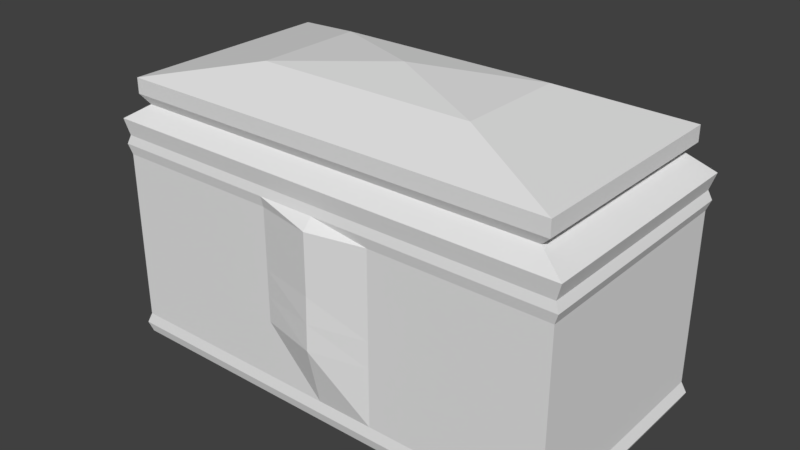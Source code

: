 # Source: box.blend  (saved by Blender 2.79.0; exported with 4.5.12 LTS)
import bpy
from mathutils import Matrix  # noqa: F401  (used for matrix-valued properties, if any)

bpy.ops.wm.read_factory_settings(use_empty=True)
scene = bpy.context.scene
scene.name = 'Scene'

# ---- collections
col_collection_1 = bpy.data.collections.new('Collection 1'); scene.collection.children.link(col_collection_1)

# ---- world
world_world = bpy.data.worlds.new('World'); scene.world = world_world
world_world.color = (0.05088, 0.05088, 0.05088)
world_world.use_sun_shadow = False
world_world.sun_shadow_jitter_overblur = 0.0
world_world.cycles.sampling_method = 'MANUAL'

# ---- meshes
me_cube_000 = bpy.data.meshes.new('Cube.000')
me_cube_000.from_pydata([(-4.542, -1.284e-09, 0.0), (-4.542, -1.135, 0.0), (-4.75, -2.446e-08, 0.2005), (-4.542, 1.135, 0.0), (-5.106, 8.47e-22, -0.35), (-5.106, -1.277, -0.35), (-4.75, -1.187, 0.2005), (-4.75, 1.187, 0.2005), (-5.106, 1.277, -0.35), (2.568e-09, 2.271, 0.0), (-2.271, 2.271, 0.0), (0.0, 2.375, 0.2005), (2.271, 2.271, 0.0), (0.0, 2.553, -0.35), (-2.553, 2.553, -0.35), (-2.375, 2.375, 0.2005), (2.375, 2.375, 0.2005), (2.553, 2.553, -0.35), (4.542, -1.284e-09, 0.0), (4.542, 1.135, 0.0), (4.75, -2.446e-08, 0.2005), (4.542, -1.135, 0.0), (5.106, 8.47e-22, -0.35), (5.106, 1.277, -0.35), (4.75, 1.187, 0.2005), (4.75, -1.187, 0.2005), (5.106, -1.277, -0.35), (2.568e-09, -2.271, 0.0), (2.271, -2.271, 0.0), (0.0, -2.375, 0.2005), (-2.271, -2.271, 0.0), (0.0, -2.553, -0.35), (2.553, -2.553, -0.35), (2.375, -2.375, 0.2005), (-2.375, -2.375, 0.2005), (-2.553, -2.553, -0.35), (0.0, 0.0, -0.7), (0.0, 1.25, -0.7), (2.5, 0.0, -0.7), (0.0, -1.25, -0.7), (-2.5, 0.0, -0.7), (-2.5, 1.25, -0.7), (2.5, 1.25, -0.7), (2.5, -1.25, -0.7), (-2.5, -1.25, -0.7), (0.0, 9.304e-08, 1.271), (0.0, 1.187, 1.075), (-2.375, 6.392e-08, 1.075), (0.0, -1.187, 1.075), (2.375, 6.392e-08, 1.075), (2.375, 1.187, 1.075), (-2.375, 1.187, 1.075), (-2.375, -1.187, 1.075), (2.375, -1.187, 1.075), (-5.0, 1.25, -0.7), (-5.0, 0.0, -0.7), (-5.0, -1.25, -0.7), (-5.106, -2.553, -0.35), (-4.542, -2.271, 0.0), (-4.75, -2.375, 0.2005), (-4.75, -1.187, 0.533), (-4.75, -2.446e-08, 0.533), (-4.75, 1.187, 0.533), (-4.75, 2.375, 0.2005), (-4.542, 2.271, 0.0), (-5.106, 2.553, -0.35), (2.5, 2.5, -0.7), (0.0, 2.5, -0.7), (-2.5, 2.5, -0.7), (-2.375, 2.375, 0.533), (0.0, 2.375, 0.533), (2.375, 2.375, 0.533), (4.75, 2.375, 0.2005), (4.542, 2.271, 0.0), (5.106, 2.553, -0.35), (5.0, -1.25, -0.7), (5.0, 0.0, -0.7), (5.0, 1.25, -0.7), (4.75, 1.187, 0.533), (4.75, -2.446e-08, 0.533), (4.75, -1.187, 0.533), (4.75, -2.375, 0.2005), (4.542, -2.271, 0.0), (5.106, -2.553, -0.35), (-2.5, -2.5, -0.7), (0.0, -2.5, -0.7), (2.5, -2.5, -0.7), (2.375, -2.375, 0.533), (0.0, -2.375, 0.533), (-2.375, -2.375, 0.533), (-5.0, -2.5, -0.7), (-4.75, -2.375, 0.533), (-5.0, 2.5, -0.7), (-4.75, 2.375, 0.533), (5.0, -2.5, -0.7), (4.75, -2.375, 0.533), (5.0, 2.5, -0.7), (4.75, 2.375, 0.533)], [], [(0, 4, 5, 1), (1, 5, 57, 58), (4, 55, 56, 5), (5, 56, 90, 57), (0, 1, 6, 2), (2, 6, 60, 61), (1, 58, 59, 6), (6, 59, 91, 60), (0, 2, 7, 3), (3, 7, 63, 64), (2, 61, 62, 7), (7, 62, 93, 63), (0, 3, 8, 4), (4, 8, 54, 55), (3, 64, 65, 8), (8, 65, 92, 54), (9, 13, 14, 10), (10, 14, 65, 64), (13, 67, 68, 14), (14, 68, 92, 65), (9, 10, 15, 11), (11, 15, 69, 70), (10, 64, 63, 15), (15, 63, 93, 69), (9, 11, 16, 12), (12, 16, 72, 73), (11, 70, 71, 16), (16, 71, 97, 72), (9, 12, 17, 13), (13, 17, 66, 67), (12, 73, 74, 17), (17, 74, 96, 66), (18, 22, 23, 19), (19, 23, 74, 73), (22, 76, 77, 23), (23, 77, 96, 74), (18, 19, 24, 20), (20, 24, 78, 79), (19, 73, 72, 24), (24, 72, 97, 78), (18, 20, 25, 21), (21, 25, 81, 82), (20, 79, 80, 25), (25, 80, 95, 81), (18, 21, 26, 22), (22, 26, 75, 76), (21, 82, 83, 26), (26, 83, 94, 75), (27, 31, 32, 28), (28, 32, 83, 82), (31, 85, 86, 32), (32, 86, 94, 83), (27, 28, 33, 29), (29, 33, 87, 88), (28, 82, 81, 33), (33, 81, 95, 87), (27, 29, 34, 30), (30, 34, 59, 58), (29, 88, 89, 34), (34, 89, 91, 59), (27, 30, 35, 31), (31, 35, 84, 85), (30, 58, 57, 35), (35, 57, 90, 84), (36, 40, 41, 37), (37, 41, 68, 67), (40, 55, 54, 41), (41, 54, 92, 68), (36, 37, 42, 38), (38, 42, 77, 76), (37, 67, 66, 42), (42, 66, 96, 77), (36, 38, 43, 39), (39, 43, 86, 85), (38, 76, 75, 43), (43, 75, 94, 86), (36, 39, 44, 40), (40, 44, 56, 55), (39, 85, 84, 44), (44, 84, 90, 56), (45, 49, 50, 46), (46, 50, 71, 70), (49, 79, 78, 50), (50, 78, 97, 71), (45, 46, 51, 47), (47, 51, 62, 61), (46, 70, 69, 51), (51, 69, 93, 62), (45, 47, 52, 48), (48, 52, 89, 88), (47, 61, 60, 52), (52, 60, 91, 89), (45, 48, 53, 49), (49, 53, 80, 79), (48, 88, 87, 53), (53, 87, 95, 80)])
_uv = me_cube_000.uv_layers.new(name='UVMap')
_uv.uv.foreach_set('vector', [0.9507, 0.75, 0.9754, 0.75, 0.9754, 0.875, 0.9507, 0.875, 0.9507, 0.875, 0.9754, 0.875, 0.9754, 1.0, 0.9507, 1.0, 0.9754, 0.75, 1.0, 0.75, 1.0, 0.875, 0.9754, 0.875, 0.9754, 0.875, 1.0, 0.875, 1.0, 1.0, 0.9754, 1.0, 0.9507, 0.75, 0.9507, 0.875, 0.9261, 0.875, 0.9261, 0.75, 0.9261, 0.75, 0.9261, 0.875, 0.9014, 0.875, 0.9014, 0.75, 0.9507, 0.875, 0.9507, 1.0, 0.9261, 1.0, 0.9261, 0.875, 0.9261, 0.875, 0.9261, 1.0, 0.9014, 1.0, 0.9014, 0.875, 0.9507, 0.75, 0.9261, 0.75, 0.9261, 0.625, 0.9507, 0.625, 0.9507, 0.625, 0.9261, 0.625, 0.9261, 0.5, 0.9507, 0.5, 0.9261, 0.75, 0.9014, 0.75, 0.9014, 0.625, 0.9261, 0.625, 0.9261, 0.625, 0.9014, 0.625, 0.9014, 0.5, 0.9261, 0.5, 0.9507, 0.75, 0.9507, 0.625, 0.9754, 0.625, 0.9754, 0.75, 0.9754, 0.75, 0.9754, 0.625, 1.0, 0.625, 1.0, 0.75, 0.9507, 0.625, 0.9507, 0.5, 0.9754, 0.5, 0.9754, 0.625, 0.9754, 0.625, 0.9754, 0.5, 1.0, 0.5, 1.0, 0.625, 0.7535, 0.5, 0.7782, 0.5, 0.7782, 0.75, 0.7535, 0.75, 0.7535, 0.75, 0.7782, 0.75, 0.7782, 1.0, 0.7535, 1.0, 0.7782, 0.5, 0.8028, 0.5, 0.8028, 0.75, 0.7782, 0.75, 0.7782, 0.75, 0.8028, 0.75, 0.8028, 1.0, 0.7782, 1.0, 0.7535, 0.5, 0.7535, 0.75, 0.7289, 0.75, 0.7289, 0.5, 0.7289, 0.5, 0.7289, 0.75, 0.7042, 0.75, 0.7042, 0.5, 0.7535, 0.75, 0.7535, 1.0, 0.7289, 1.0, 0.7289, 0.75, 0.7289, 0.75, 0.7289, 1.0, 0.7042, 1.0, 0.7042, 0.75, 0.7535, 0.5, 0.7289, 0.5, 0.7289, 0.25, 0.7535, 0.25, 0.7535, 0.25, 0.7289, 0.25, 0.7289, 0.0, 0.7535, 0.0, 0.7289, 0.5, 0.7042, 0.5, 0.7042, 0.25, 0.7289, 0.25, 0.7289, 0.25, 0.7042, 0.25, 0.7042, 0.0, 0.7289, 0.0, 0.7535, 0.5, 0.7535, 0.25, 0.7782, 0.25, 0.7782, 0.5, 0.7782, 0.5, 0.7782, 0.25, 0.8028, 0.25, 0.8028, 0.5, 0.7535, 0.25, 0.7535, 0.0, 0.7782, 0.0, 0.7782, 0.25, 0.7782, 0.25, 0.7782, 0.0, 0.8028, 0.0, 0.8028, 0.25, 0.9507, 0.25, 0.9754, 0.25, 0.9754, 0.375, 0.9507, 0.375, 0.9507, 0.375, 0.9754, 0.375, 0.9754, 0.5, 0.9507, 0.5, 0.9754, 0.25, 1.0, 0.25, 1.0, 0.375, 0.9754, 0.375, 0.9754, 0.375, 1.0, 0.375, 1.0, 0.5, 0.9754, 0.5, 0.9507, 0.25, 0.9507, 0.375, 0.9261, 0.375, 0.9261, 0.25, 0.9261, 0.25, 0.9261, 0.375, 0.9014, 0.375, 0.9014, 0.25, 0.9507, 0.375, 0.9507, 0.5, 0.9261, 0.5, 0.9261, 0.375, 0.9261, 0.375, 0.9261, 0.5, 0.9014, 0.5, 0.9014, 0.375, 0.9507, 0.25, 0.9261, 0.25, 0.9261, 0.125, 0.9507, 0.125, 0.9507, 0.125, 0.9261, 0.125, 0.9261, 0.0, 0.9507, 0.0, 0.9261, 0.25, 0.9014, 0.25, 0.9014, 0.125, 0.9261, 0.125, 0.9261, 0.125, 0.9014, 0.125, 0.9014, 0.0, 0.9261, 0.0, 0.9507, 0.25, 0.9507, 0.125, 0.9754, 0.125, 0.9754, 0.25, 0.9754, 0.25, 0.9754, 0.125, 1.0, 0.125, 1.0, 0.25, 0.9507, 0.125, 0.9507, 0.0, 0.9754, 0.0, 0.9754, 0.125, 0.9754, 0.125, 0.9754, 0.0, 1.0, 0.0, 1.0, 0.125, 0.8521, 0.5, 0.8275, 0.5, 0.8275, 0.25, 0.8521, 0.25, 0.8521, 0.25, 0.8275, 0.25, 0.8275, 0.0, 0.8521, 0.0, 0.8275, 0.5, 0.8028, 0.5, 0.8028, 0.25, 0.8275, 0.25, 0.8275, 0.25, 0.8028, 0.25, 0.8028, 0.0, 0.8275, 0.0, 0.8521, 0.5, 0.8521, 0.25, 0.8768, 0.25, 0.8768, 0.5, 0.8768, 0.5, 0.8768, 0.25, 0.9014, 0.25, 0.9014, 0.5, 0.8521, 0.25, 0.8521, 0.0, 0.8768, 0.0, 0.8768, 0.25, 0.8768, 0.25, 0.8768, 0.0, 0.9014, 0.0, 0.9014, 0.25, 0.8521, 0.5, 0.8768, 0.5, 0.8768, 0.75, 0.8521, 0.75, 0.8521, 0.75, 0.8768, 0.75, 0.8768, 1.0, 0.8521, 1.0, 0.8768, 0.5, 0.9014, 0.5, 0.9014, 0.75, 0.8768, 0.75, 0.8768, 0.75, 0.9014, 0.75, 0.9014, 1.0, 0.8768, 1.0, 0.8521, 0.5, 0.8521, 0.75, 0.8275, 0.75, 0.8275, 0.5, 0.8275, 0.5, 0.8275, 0.75, 0.8028, 0.75, 0.8028, 0.5, 0.8521, 0.75, 0.8521, 1.0, 0.8275, 1.0, 0.8275, 0.75, 0.8275, 0.75, 0.8275, 1.0, 0.8028, 1.0, 0.8028, 0.75, 0.5282, 0.5, 0.5282, 0.75, 0.4401, 0.75, 0.4401, 0.5, 0.4401, 0.5, 0.4401, 0.75, 0.3521, 0.75, 0.3521, 0.5, 0.5282, 0.75, 0.5282, 1.0, 0.4401, 1.0, 0.4401, 0.75, 0.4401, 0.75, 0.4401, 1.0, 0.3521, 1.0, 0.3521, 0.75, 0.5282, 0.5, 0.4401, 0.5, 0.4401, 0.25, 0.5282, 0.25, 0.5282, 0.25, 0.4401, 0.25, 0.4401, 0.0, 0.5282, 0.0, 0.4401, 0.5, 0.3521, 0.5, 0.3521, 0.25, 0.4401, 0.25, 0.4401, 0.25, 0.3521, 0.25, 0.3521, 0.0, 0.4401, 0.0, 0.5282, 0.5, 0.5282, 0.25, 0.6162, 0.25, 0.6162, 0.5, 0.6162, 0.5, 0.6162, 0.25, 0.7042, 0.25, 0.7042, 0.5, 0.5282, 0.25, 0.5282, 0.0, 0.6162, 0.0, 0.6162, 0.25, 0.6162, 0.25, 0.6162, 0.0, 0.7042, 0.0, 0.7042, 0.25, 0.5282, 0.5, 0.6162, 0.5, 0.6162, 0.75, 0.5282, 0.75, 0.5282, 0.75, 0.6162, 0.75, 0.6162, 1.0, 0.5282, 1.0, 0.6162, 0.5, 0.7042, 0.5, 0.7042, 0.75, 0.6162, 0.75, 0.6162, 0.75, 0.7042, 0.75, 0.7042, 1.0, 0.6162, 1.0, 0.1761, 0.5, 0.1761, 0.25, 0.2641, 0.25, 0.2641, 0.5, 0.2641, 0.5, 0.2641, 0.25, 0.3521, 0.25, 0.3521, 0.5, 0.1761, 0.25, 0.1761, 0.0, 0.2641, 0.0, 0.2641, 0.25, 0.2641, 0.25, 0.2641, 0.0, 0.3521, 0.0, 0.3521, 0.25, 0.1761, 0.5, 0.2641, 0.5, 0.2641, 0.75, 0.1761, 0.75, 0.1761, 0.75, 0.2641, 0.75, 0.2641, 1.0, 0.1761, 1.0, 0.2641, 0.5, 0.3521, 0.5, 0.3521, 0.75, 0.2641, 0.75, 0.2641, 0.75, 0.3521, 0.75, 0.3521, 1.0, 0.2641, 1.0, 0.1761, 0.5, 0.1761, 0.75, 0.08803, 0.75, 0.08803, 0.5, 0.08803, 0.5, 0.08803, 0.75, 1.006e-07, 0.75, 6.713e-08, 0.5, 0.1761, 0.75, 0.1761, 1.0, 0.08803, 1.0, 0.08803, 0.75, 0.08803, 0.75, 0.08803, 1.0, 1.341e-07, 1.0, 1.006e-07, 0.75, 0.1761, 0.5, 0.08803, 0.5, 0.08803, 0.25, 0.1761, 0.25, 0.1761, 0.25, 0.08803, 0.25, 0.08803, 0.0, 0.1761, 0.0, 0.08803, 0.5, 6.713e-08, 0.5, 3.358e-08, 0.25, 0.08803, 0.25, 0.08803, 0.25, 3.358e-08, 0.25, 0.0, 0.0, 0.08803, 0.0])
me_cube_000.materials.append(None)
me_cube_000.use_remesh_preserve_volume = False
me_cube_000.use_remesh_preserve_attributes = False
me_cube_000.use_mirror_vertex_groups = False
me_cube_000.update()
me_cube_001 = bpy.data.meshes.new('Cube.001')
me_cube_001.from_pydata([(-1.0, -1.0, -1.0), (-1.0, -1.0, 1.0), (-1.0, 1.0, -1.0), (-1.0, 1.0, 1.0), (1.0, -1.0, -1.0), (1.0, -1.0, 1.0), (1.0, 1.0, -1.0), (1.0, 1.0, 1.0), (-1.0, 0.0, -1.0), (-1.0, -1.0, 0.0), (-1.0, 0.0, 1.0), (-1.0, 1.0, 0.0), (0.0, 1.0, -1.0), (0.0, 1.0, 1.0), (1.0, 1.0, 0.0), (1.0, 0.0, -1.0), (1.0, 0.0, 1.0), (1.0, -1.0, 0.0), (0.0, -1.0, -1.0), (0.0, -1.0, 1.0), (0.0, 0.0, 1.0), (0.0, 0.0, -1.0), (0.0, -1.109, 0.0), (1.0, 0.0, 0.0), (0.0, 1.0, 0.0), (-1.0, 0.0, 0.0), (-1.0, -0.5, -1.0), (-1.0, -1.0, 0.82), (-1.0, 0.5, 1.0), (-1.0, 1.0, -0.8082), (-0.5, 1.0, -1.0), (0.5, 1.0, 1.0), (1.0, 1.0, -0.8082), (1.0, 0.5, -1.0), (1.0, -0.5, 1.0), (1.0, -1.0, -0.8082), (0.5, -1.0, -1.0), (-0.5, -1.0, 1.0), (-1.0, 0.5, -1.0), (-1.0, -1.0, -0.8082), (-1.0, -0.5, 1.0), (-1.0, 1.0, 0.82), (0.5, 1.0, -1.0), (-0.5, 1.0, 1.0), (1.0, 1.0, 0.82), (1.0, -0.5, -1.0), (1.0, 0.5, 1.0), (1.0, -1.0, 0.82), (-0.5, -1.0, -1.0), (0.5, -1.0, 1.0), (0.0, -0.5, 1.0), (0.0, 0.5, 1.0), (0.5, 0.0, 1.0), (-0.5, 0.0, 1.0), (0.0, -0.5, -1.0), (0.0, 0.5, -1.0), (-0.5, 0.0, -1.0), (0.5, 0.0, -1.0), (-0.5, -1.0, 0.0), (0.5, -1.0, 0.0), (0.0, -1.0, -0.8082), (0.0, -1.101, 0.82), (1.0, -0.5, 0.0), (1.0, 0.5, 0.0), (1.0, 0.0, -0.8082), (1.0, 0.0, 0.82), (0.5, 1.0, 0.0), (-0.5, 1.0, 0.0), (0.0, 1.0, -0.8082), (0.0, 1.0, 0.82), (-1.0, 0.5, 0.0), (-1.0, -0.5, 0.0), (-1.0, 0.0, -0.8082), (-1.0, 0.0, 0.82), (-1.0, -0.5, 0.82), (-1.0, -0.5, -0.8082), (-1.0, 0.5, -0.8082), (-0.5, 1.0, 0.82), (-0.5, 1.0, -0.8082), (0.5, 1.0, -0.8082), (1.0, 0.5, 0.82), (1.0, 0.5, -0.8082), (1.0, -0.5, -0.8082), (0.5, -1.0, 0.82), (0.5, -1.0, -0.8082), (-0.5, -1.0, -0.8082), (0.5, 0.5, -1.0), (-0.5, 0.5, -1.0), (-0.5, -0.5, -1.0), (-0.5, 0.5, 1.0), (0.5, 0.5, 1.0), (0.5, -0.5, 1.0), (-0.5, -0.5, 1.0), (0.5, -0.5, -1.0), (-0.5, -1.0, 0.82), (1.0, -0.5, 0.82), (0.5, 1.0, 0.82), (-1.0, 0.5, 0.82), (-1.0, -0.75, -1.0), (-1.016, -1.016, 0.9162), (-1.0, 0.75, 1.0), (-1.02, 1.02, -0.91), (-0.75, 1.0, -1.0), (0.75, 1.0, 1.0), (1.02, 1.02, -0.91), (1.0, 0.75, -1.0), (1.0, -0.75, 1.0), (1.02, -1.02, -0.91), (0.75, -1.0, -1.0), (-0.75, -1.0, 1.0), (-1.0, 0.25, -1.0), (-1.0, -1.0, -0.25), (-1.0, -0.25, 1.0), (-1.0, 1.0, 0.25), (0.25, 1.0, -1.0), (-0.25, 1.0, 1.0), (1.0, 1.0, 0.25), (1.0, -0.25, -1.0), (1.0, 0.25, 1.0), (1.0, -1.0, 0.25), (-0.25, -1.0, -1.0), (0.25, -1.0, 1.0), (0.0, -0.75, 1.0), (0.0, 0.25, 1.0), (0.75, 0.0, 1.0), (-0.25, 0.0, 1.0), (0.0, -0.75, -1.0), (0.0, 0.25, -1.0), (-0.75, 0.0, -1.0), (0.25, 0.0, -1.0), (-0.75, -1.0, 0.0), (0.25, -1.0, 0.0), (0.0, -1.02, -0.91), (0.0, -1.102, 0.25), (1.0, -0.75, 0.0), (1.0, 0.25, 0.0), (1.02, 0.0, -0.91), (1.0, 0.0, 0.25), (0.75, 1.0, 0.0), (-0.25, 1.0, 0.0), (0.0, 1.02, -0.91), (0.0, 1.0, 0.25), (-1.0, 0.75, 0.0), (-1.0, -0.25, 0.0), (-1.02, 0.0, -0.91), (-1.0, 0.0, 0.25), (-1.0, -0.25, -1.0), (-1.0, -1.0, 0.25), (-1.0, 0.25, 1.0), (-1.0, 1.0, -0.25), (-0.25, 1.0, -1.0), (0.25, 1.0, 1.0), (1.0, 1.0, -0.25), (1.0, 0.25, -1.0), (1.0, -0.25, 1.0), (1.0, -1.0, -0.25), (0.25, -1.0, -1.0), (-0.25, -1.0, 1.0), (-1.0, 0.75, -1.0), (-1.02, -1.02, -0.91), (-1.0, -0.75, 1.0), (-1.016, 1.016, 0.9162), (0.75, 1.0, -1.0), (-0.75, 1.0, 1.0), (1.016, 1.016, 0.9162), (1.0, -0.75, -1.0), (1.0, 0.75, 1.0), (1.016, -1.016, 0.9162), (-0.75, -1.0, -1.0), (0.75, -1.0, 1.0), (0.0, -0.25, 1.0), (0.0, 0.75, 1.0), (0.25, 0.0, 1.0), (-0.75, 0.0, 1.0), (0.0, -0.25, -1.0), (0.0, 0.75, -1.0), (-0.25, 0.0, -1.0), (0.75, 0.0, -1.0), (-0.25, -1.0, 0.0), (0.75, -1.0, 0.0), (0.0, -1.115, -0.25), (-3.325e-12, -1.016, 0.9162), (1.0, -0.25, 0.0), (1.0, 0.75, 0.0), (1.0, 0.0, -0.25), (1.016, 0.0, 0.9162), (0.25, 1.0, 0.0), (-0.75, 1.0, 0.0), (0.0, 1.0, -0.25), (-3.325e-12, 1.016, 0.9162), (-1.0, 0.25, 0.0), (-1.0, -0.75, 0.0), (-1.0, 0.0, -0.25), (-1.016, 0.0, 0.9162), (-1.0, -0.25, 0.82), (-1.0, -0.75, 0.82), (-1.0, -0.5, 0.25), (-1.016, -0.508, 0.9162), (-1.0, -0.25, -0.8082), (-1.0, -0.75, -0.8082), (-1.02, -0.51, -0.91), (-1.0, -0.5, -0.25), (-1.0, 0.75, -0.8082), (-1.0, 0.25, -0.8082), (-1.02, 0.51, -0.91), (-1.0, 0.5, -0.25), (-0.25, 1.0, 0.82), (-0.75, 1.0, 0.82), (-0.5, 1.0, 0.25), (-0.508, 1.016, 0.9162), (-0.25, 1.0, -0.8082), (-0.75, 1.0, -0.8082), (-0.51, 1.02, -0.91), (-0.5, 1.0, -0.25), (0.75, 1.0, -0.8082), (0.25, 1.0, -0.8082), (0.51, 1.02, -0.91), (0.5, 1.0, -0.25), (1.0, 0.25, 0.82), (1.0, 0.75, 0.82), (1.0, 0.5, 0.25), (1.016, 0.508, 0.9162), (1.0, 0.25, -0.8082), (1.0, 0.75, -0.8082), (1.02, 0.51, -0.91), (1.0, 0.5, -0.25), (1.0, -0.75, -0.8082), (1.0, -0.25, -0.8082), (1.02, -0.51, -0.91), (1.0, -0.5, -0.25), (0.25, -1.0, 0.82), (0.75, -1.0, 0.82), (0.5, -1.0, 0.25), (0.508, -1.016, 0.9162), (0.25, -1.0, -0.8082), (0.75, -1.0, -0.8082), (0.51, -1.02, -0.91), (0.5, -1.0, -0.25), (-0.75, -1.0, -0.8082), (-0.25, -1.0, -0.8082), (-0.51, -1.02, -0.91), (-0.5, -1.0, -0.25), (0.5, 0.25, -1.0), (0.5, 0.75, -1.0), (0.25, 0.5, -1.0), (0.75, 0.5, -1.0), (-0.5, 0.25, -1.0), (-0.5, 0.75, -1.0), (-0.75, 0.5, -1.0), (-0.25, 0.5, -1.0), (-0.5, -0.75, -1.0), (-0.5, -0.25, -1.0), (-0.75, -0.5, -1.0), (-0.25, -0.5, -1.0), (-0.5, 0.25, 1.0), (-0.5, 0.75, 1.0), (-0.25, 0.5, 1.0), (-0.75, 0.5, 1.0), (0.5, 0.25, 1.0), (0.5, 0.75, 1.0), (0.75, 0.5, 1.0), (0.25, 0.5, 1.0), (0.5, -0.75, 1.0), (0.5, -0.25, 1.0), (0.75, -0.5, 1.0), (0.25, -0.5, 1.0), (-0.5, -0.75, 1.0), (-0.5, -0.25, 1.0), (-0.25, -0.5, 1.0), (-0.75, -0.5, 1.0), (0.5, -0.75, -1.0), (0.5, -0.25, -1.0), (0.25, -0.5, -1.0), (0.75, -0.5, -1.0), (-0.75, -1.0, 0.82), (-0.25, -1.0, 0.82), (-0.5, -1.0, 0.25), (-0.508, -1.016, 0.9162), (1.0, -0.75, 0.82), (1.0, -0.25, 0.82), (1.0, -0.5, 0.25), (1.016, -0.508, 0.9162), (0.75, 1.0, 0.82), (0.25, 1.0, 0.82), (0.5, 1.0, 0.25), (0.508, 1.016, 0.9162), (-1.0, 0.75, 0.82), (-1.0, 0.25, 0.82), (-1.0, 0.5, 0.25), (-1.016, 0.508, 0.9162), (-1.016, 0.254, 0.9162), (-1.0, 0.25, 0.25), (-1.0, 0.75, 0.25), (0.254, 1.016, 0.9162), (0.25, 1.0, 0.25), (0.75, 1.0, 0.25), (1.016, -0.254, 0.9162), (1.0, -0.25, 0.25), (1.0, -0.75, 0.25), (-0.254, -1.016, 0.9162), (-0.25, -1.0, 0.25), (-0.75, -1.0, 0.25), (0.75, -0.25, -1.0), (0.25, -0.25, -1.0), (0.25, -0.75, -1.0), (-0.75, -0.25, 1.0), (-0.25, -0.25, 1.0), (-0.25, -0.75, 1.0), (0.25, -0.25, 1.0), (0.75, -0.25, 1.0), (0.75, -0.75, 1.0), (0.25, 0.75, 1.0), (0.75, 0.75, 1.0), (0.75, 0.25, 1.0), (-0.75, 0.75, 1.0), (-0.25, 0.75, 1.0), (-0.25, 0.25, 1.0), (-0.25, -0.25, -1.0), (-0.75, -0.25, -1.0), (-0.75, -0.75, -1.0), (-0.25, 0.75, -1.0), (-0.75, 0.75, -1.0), (-0.75, 0.25, -1.0), (0.75, 0.75, -1.0), (0.25, 0.75, -1.0), (0.25, 0.25, -1.0), (-0.25, -1.0, -0.25), (-0.255, -1.02, -0.91), (-0.7649, -1.02, -0.91), (0.75, -1.0, -0.25), (0.7649, -1.02, -0.91), (0.255, -1.02, -0.91), (0.762, -1.016, 0.9162), (0.75, -1.0, 0.25), (0.25, -1.0, 0.25), (1.0, -0.25, -0.25), (1.02, -0.255, -0.91), (1.02, -0.7649, -0.91), (1.0, 0.75, -0.25), (1.02, 0.7649, -0.91), (1.02, 0.255, -0.91), (1.016, 0.762, 0.9162), (1.0, 0.75, 0.25), (1.0, 0.25, 0.25), (0.25, 1.0, -0.25), (0.255, 1.02, -0.91), (0.7649, 1.02, -0.91), (-0.75, 1.0, -0.25), (-0.7649, 1.02, -0.91), (-0.255, 1.02, -0.91), (-0.762, 1.016, 0.9162), (-0.75, 1.0, 0.25), (-0.25, 1.0, 0.25), (-1.0, 0.25, -0.25), (-1.02, 0.255, -0.91), (-1.02, 0.7649, -0.91), (-1.0, -0.75, -0.25), (-1.02, -0.7649, -0.91), (-1.02, -0.255, -0.91), (-1.016, -0.762, 0.9162), (-1.0, -0.75, 0.25), (-1.0, -0.25, 0.25), (-1.016, -0.254, 0.9162), (-1.0, -0.25, -0.25), (-1.0, 0.75, -0.25), (-0.254, 1.016, 0.9162), (-0.25, 1.0, -0.25), (0.75, 1.0, -0.25), (1.016, 0.254, 0.9162), (1.0, 0.25, -0.25), (1.0, -0.75, -0.25), (0.254, -1.016, 0.9162), (0.25, -1.0, -0.25), (-0.75, -1.0, -0.25), (0.75, 0.25, -1.0), (-0.25, 0.25, -1.0), (-0.25, -0.75, -1.0), (-0.75, 0.25, 1.0), (0.25, 0.25, 1.0), (0.25, -0.75, 1.0), (-0.75, -0.75, 1.0), (0.75, -0.75, -1.0), (-0.762, -1.016, 0.9162), (1.016, -0.762, 0.9162), (0.762, 1.016, 0.9162), (-1.016, 0.762, 0.9162)], [], [(385, 100, 3, 161), (384, 103, 7, 164), (383, 106, 5, 167), (382, 109, 1, 99), (381, 165, 4, 108), (380, 160, 1, 109), (379, 122, 19, 121), (378, 123, 20, 172), (377, 148, 10, 173), (376, 126, 18, 120), (375, 127, 21, 176), (374, 153, 15, 177), (373, 130, 9, 111), (372, 131, 22, 180), (371, 121, 19, 181), (370, 134, 17, 155), (369, 135, 23, 184), (368, 118, 16, 185), (367, 138, 14, 152), (366, 139, 24, 188), (365, 115, 13, 189), (364, 142, 11, 149), (363, 143, 25, 192), (362, 112, 10, 193), (361, 194, 73, 145), (360, 195, 74, 196), (359, 160, 40, 197), (358, 198, 72, 144), (357, 199, 75, 200), (356, 191, 71, 201), (355, 202, 29, 101), (354, 203, 76, 204), (353, 190, 70, 205), (352, 206, 69, 141), (351, 207, 77, 208), (350, 163, 43, 209), (349, 210, 68, 140), (348, 211, 78, 212), (347, 187, 67, 213), (346, 214, 32, 104), (345, 215, 79, 216), (344, 186, 66, 217), (343, 218, 65, 137), (342, 219, 80, 220), (341, 166, 46, 221), (340, 222, 64, 136), (339, 223, 81, 224), (338, 183, 63, 225), (337, 226, 35, 107), (336, 227, 82, 228), (335, 182, 62, 229), (334, 230, 61, 133), (333, 231, 83, 232), (332, 169, 49, 233), (331, 234, 60, 132), (330, 235, 84, 236), (329, 179, 59, 237), (328, 238, 39, 159), (327, 239, 85, 240), (326, 178, 58, 241), (325, 242, 57, 129), (324, 243, 86, 244), (323, 105, 33, 245), (322, 246, 56, 128), (321, 247, 87, 248), (320, 175, 55, 249), (319, 250, 48, 168), (318, 251, 88, 252), (317, 174, 54, 253), (316, 254, 53, 125), (315, 255, 89, 256), (314, 100, 28, 257), (313, 258, 52, 124), (312, 259, 90, 260), (311, 171, 51, 261), (310, 262, 49, 169), (309, 263, 91, 264), (308, 170, 50, 265), (307, 266, 37, 157), (306, 267, 92, 268), (305, 112, 40, 269), (304, 270, 36, 156), (303, 271, 93, 272), (302, 117, 45, 273), (301, 274, 27, 147), (300, 275, 94, 276), (299, 157, 37, 277), (298, 278, 47, 119), (297, 279, 95, 280), (296, 154, 34, 281), (295, 282, 44, 116), (294, 283, 96, 284), (293, 151, 31, 285), (292, 286, 41, 113), (291, 287, 97, 288), (290, 148, 28, 289), (287, 290, 289, 97), (73, 193, 290, 287), (193, 10, 148, 290), (190, 291, 288, 70), (25, 145, 291, 190), (145, 73, 287, 291), (142, 292, 113, 11), (70, 288, 292, 142), (288, 97, 286, 292), (283, 293, 285, 96), (69, 189, 293, 283), (189, 13, 151, 293), (186, 294, 284, 66), (24, 141, 294, 186), (141, 69, 283, 294), (138, 295, 116, 14), (66, 284, 295, 138), (284, 96, 282, 295), (279, 296, 281, 95), (65, 185, 296, 279), (185, 16, 154, 296), (182, 297, 280, 62), (23, 137, 297, 182), (137, 65, 279, 297), (134, 298, 119, 17), (62, 280, 298, 134), (280, 95, 278, 298), (275, 299, 277, 94), (61, 181, 299, 275), (181, 19, 157, 299), (178, 300, 276, 58), (22, 133, 300, 178), (133, 61, 275, 300), (130, 301, 147, 9), (58, 276, 301, 130), (276, 94, 274, 301), (271, 302, 273, 93), (57, 177, 302, 271), (177, 15, 117, 302), (174, 303, 272, 54), (21, 129, 303, 174), (129, 57, 271, 303), (126, 304, 156, 18), (54, 272, 304, 126), (272, 93, 270, 304), (267, 305, 269, 92), (53, 173, 305, 267), (173, 10, 112, 305), (170, 306, 268, 50), (20, 125, 306, 170), (125, 53, 267, 306), (122, 307, 157, 19), (50, 268, 307, 122), (268, 92, 266, 307), (263, 308, 265, 91), (52, 172, 308, 263), (172, 20, 170, 308), (154, 309, 264, 34), (16, 124, 309, 154), (124, 52, 263, 309), (106, 310, 169, 5), (34, 264, 310, 106), (264, 91, 262, 310), (259, 311, 261, 90), (31, 151, 311, 259), (151, 13, 171, 311), (166, 312, 260, 46), (7, 103, 312, 166), (103, 31, 259, 312), (118, 313, 124, 16), (46, 260, 313, 118), (260, 90, 258, 313), (255, 314, 257, 89), (43, 163, 314, 255), (163, 3, 100, 314), (171, 315, 256, 51), (13, 115, 315, 171), (115, 43, 255, 315), (123, 316, 125, 20), (51, 256, 316, 123), (256, 89, 254, 316), (251, 317, 253, 88), (56, 176, 317, 251), (176, 21, 174, 317), (146, 318, 252, 26), (8, 128, 318, 146), (128, 56, 251, 318), (98, 319, 168, 0), (26, 252, 319, 98), (252, 88, 250, 319), (247, 320, 249, 87), (30, 150, 320, 247), (150, 12, 175, 320), (158, 321, 248, 38), (2, 102, 321, 158), (102, 30, 247, 321), (110, 322, 128, 8), (38, 248, 322, 110), (248, 87, 246, 322), (243, 323, 245, 86), (42, 162, 323, 243), (162, 6, 105, 323), (175, 324, 244, 55), (12, 114, 324, 175), (114, 42, 243, 324), (127, 325, 129, 21), (55, 244, 325, 127), (244, 86, 242, 325), (239, 326, 241, 85), (60, 180, 326, 239), (180, 22, 178, 326), (120, 327, 240, 48), (18, 132, 327, 120), (132, 60, 239, 327), (168, 328, 159, 0), (48, 240, 328, 168), (240, 85, 238, 328), (235, 329, 237, 84), (35, 155, 329, 235), (155, 17, 179, 329), (108, 330, 236, 36), (4, 107, 330, 108), (107, 35, 235, 330), (156, 331, 132, 18), (36, 236, 331, 156), (236, 84, 234, 331), (231, 332, 233, 83), (47, 167, 332, 231), (167, 5, 169, 332), (179, 333, 232, 59), (17, 119, 333, 179), (119, 47, 231, 333), (131, 334, 133, 22), (59, 232, 334, 131), (232, 83, 230, 334), (227, 335, 229, 82), (64, 184, 335, 227), (184, 23, 182, 335), (117, 336, 228, 45), (15, 136, 336, 117), (136, 64, 227, 336), (165, 337, 107, 4), (45, 228, 337, 165), (228, 82, 226, 337), (223, 338, 225, 81), (32, 152, 338, 223), (152, 14, 183, 338), (105, 339, 224, 33), (6, 104, 339, 105), (104, 32, 223, 339), (153, 340, 136, 15), (33, 224, 340, 153), (224, 81, 222, 340), (219, 341, 221, 80), (44, 164, 341, 219), (164, 7, 166, 341), (183, 342, 220, 63), (14, 116, 342, 183), (116, 44, 219, 342), (135, 343, 137, 23), (63, 220, 343, 135), (220, 80, 218, 343), (215, 344, 217, 79), (68, 188, 344, 215), (188, 24, 186, 344), (114, 345, 216, 42), (12, 140, 345, 114), (140, 68, 215, 345), (162, 346, 104, 6), (42, 216, 346, 162), (216, 79, 214, 346), (211, 347, 213, 78), (29, 149, 347, 211), (149, 11, 187, 347), (102, 348, 212, 30), (2, 101, 348, 102), (101, 29, 211, 348), (150, 349, 140, 12), (30, 212, 349, 150), (212, 78, 210, 349), (207, 350, 209, 77), (41, 161, 350, 207), (161, 3, 163, 350), (187, 351, 208, 67), (11, 113, 351, 187), (113, 41, 207, 351), (139, 352, 141, 24), (67, 208, 352, 139), (208, 77, 206, 352), (203, 353, 205, 76), (72, 192, 353, 203), (192, 25, 190, 353), (110, 354, 204, 38), (8, 144, 354, 110), (144, 72, 203, 354), (158, 355, 101, 2), (38, 204, 355, 158), (204, 76, 202, 355), (199, 356, 201, 75), (39, 111, 356, 199), (111, 9, 191, 356), (98, 357, 200, 26), (0, 159, 357, 98), (159, 39, 199, 357), (146, 358, 144, 8), (26, 200, 358, 146), (200, 75, 198, 358), (195, 359, 197, 74), (27, 99, 359, 195), (99, 1, 160, 359), (191, 360, 196, 71), (9, 147, 360, 191), (147, 27, 195, 360), (143, 361, 145, 25), (71, 196, 361, 143), (196, 74, 194, 361), (194, 362, 193, 73), (74, 197, 362, 194), (197, 40, 112, 362), (198, 363, 192, 72), (75, 201, 363, 198), (201, 71, 143, 363), (202, 364, 149, 29), (76, 205, 364, 202), (205, 70, 142, 364), (206, 365, 189, 69), (77, 209, 365, 206), (209, 43, 115, 365), (210, 366, 188, 68), (78, 213, 366, 210), (213, 67, 139, 366), (214, 367, 152, 32), (79, 217, 367, 214), (217, 66, 138, 367), (218, 368, 185, 65), (80, 221, 368, 218), (221, 46, 118, 368), (222, 369, 184, 64), (81, 225, 369, 222), (225, 63, 135, 369), (226, 370, 155, 35), (82, 229, 370, 226), (229, 62, 134, 370), (230, 371, 181, 61), (83, 233, 371, 230), (233, 49, 121, 371), (234, 372, 180, 60), (84, 237, 372, 234), (237, 59, 131, 372), (238, 373, 111, 39), (85, 241, 373, 238), (241, 58, 130, 373), (242, 374, 177, 57), (86, 245, 374, 242), (245, 33, 153, 374), (246, 375, 176, 56), (87, 249, 375, 246), (249, 55, 127, 375), (250, 376, 120, 48), (88, 253, 376, 250), (253, 54, 126, 376), (254, 377, 173, 53), (89, 257, 377, 254), (257, 28, 148, 377), (258, 378, 172, 52), (90, 261, 378, 258), (261, 51, 123, 378), (262, 379, 121, 49), (91, 265, 379, 262), (265, 50, 122, 379), (266, 380, 109, 37), (92, 269, 380, 266), (269, 40, 160, 380), (270, 381, 108, 36), (93, 273, 381, 270), (273, 45, 165, 381), (274, 382, 99, 27), (94, 277, 382, 274), (277, 37, 109, 382), (278, 383, 167, 47), (95, 281, 383, 278), (281, 34, 106, 383), (282, 384, 164, 44), (96, 285, 384, 282), (285, 31, 103, 384), (286, 385, 161, 41), (97, 289, 385, 286), (289, 28, 100, 385)])
_uv = me_cube_001.uv_layers.new(name='UVMap')
_uv.uv.foreach_set('vector', [0.375, 0.04167, 0.3333, 0.04167, 0.3333, 3.974e-08, 0.375, 3.477e-08, 0.04167, 0.375, 4.967e-09, 0.375, 0.0, 0.3333, 0.04167, 0.3333, 0.04167, 0.04167, 1.614e-08, 0.04167, 0.0, 8.941e-08, 0.04167, 7.823e-08, 0.625, 0.375, 0.625, 0.3333, 0.6667, 0.3333, 0.6667, 0.375, 0.7083, 0.04167, 0.6667, 0.04167, 0.6667, 2.98e-08, 0.7083, 2.608e-08, 0.04167, 0.9583, 0.04167, 1.0, 4.967e-08, 1.0, 4.346e-08, 0.9583, 0.04167, 0.7917, 0.04167, 0.8333, 2.484e-08, 0.8333, 1.863e-08, 0.7917, 0.2083, 0.7917, 0.2083, 0.8333, 0.1667, 0.8333, 0.1667, 0.7917, 0.2083, 0.9583, 0.2083, 1.0, 0.1667, 1.0, 0.1667, 0.9583, 0.875, 0.04167, 0.8333, 0.04167, 0.8333, 1.49e-08, 0.875, 1.118e-08, 0.875, 0.2083, 0.8333, 0.2083, 0.8333, 0.1667, 0.875, 0.1667, 0.7083, 0.2083, 0.6667, 0.2083, 0.6667, 0.1667, 0.7083, 0.1667, 0.625, 0.5417, 0.625, 0.5, 0.6667, 0.5, 0.6667, 0.5417, 0.4583, 0.5417, 0.4583, 0.5, 0.5, 0.5, 0.5, 0.5417, 0.4583, 0.375, 0.4583, 0.3333, 0.5, 0.3333, 0.5, 0.375, 0.2083, 0.04167, 0.1667, 0.04167, 0.1667, 4.47e-08, 0.2083, 3.353e-08, 0.2083, 0.2083, 0.1667, 0.2083, 0.1667, 0.1667, 0.2083, 0.1667, 0.04167, 0.2083, 8.071e-08, 0.2083, 6.457e-08, 0.1667, 0.04167, 0.1667, 0.2083, 0.375, 0.1667, 0.375, 0.1667, 0.3333, 0.2083, 0.3333, 0.2083, 0.5417, 0.1667, 0.5417, 0.1667, 0.5, 0.2083, 0.5, 0.04167, 0.5417, 2.484e-08, 0.5417, 1.987e-08, 0.5, 0.04167, 0.5, 0.5417, 0.04167, 0.5, 0.04167, 0.5, 1.987e-08, 0.5417, 1.49e-08, 0.5417, 0.2083, 0.5, 0.2083, 0.5, 0.1667, 0.5417, 0.1667, 0.375, 0.2083, 0.3333, 0.2083, 0.3333, 0.1667, 0.375, 0.1667, 0.4583, 0.2083, 0.4167, 0.2083, 0.4167, 0.1667, 0.4583, 0.1667, 0.4583, 0.2917, 0.4167, 0.2917, 0.4167, 0.25, 0.4583, 0.25, 0.375, 0.2917, 0.3333, 0.2917, 0.3333, 0.25, 0.375, 0.25, 0.625, 0.2083, 0.5833, 0.2083, 0.5833, 0.1667, 0.625, 0.1667, 0.625, 0.2917, 0.5833, 0.2917, 0.5833, 0.25, 0.625, 0.25, 0.5417, 0.2917, 0.5, 0.2917, 0.5, 0.25, 0.5417, 0.25, 0.625, 0.04167, 0.5833, 0.04167, 0.5833, 9.934e-09, 0.625, 4.967e-09, 0.625, 0.125, 0.5833, 0.125, 0.5833, 0.08333, 0.625, 0.08333, 0.5417, 0.125, 0.5, 0.125, 0.5, 0.08333, 0.5417, 0.08333, 0.125, 0.5417, 0.08333, 0.5417, 0.08333, 0.5, 0.125, 0.5, 0.125, 0.625, 0.08333, 0.625, 0.08333, 0.5833, 0.125, 0.5833, 0.04167, 0.625, 3.477e-08, 0.625, 2.98e-08, 0.5833, 0.04167, 0.5833, 0.2917, 0.5417, 0.25, 0.5417, 0.25, 0.5, 0.2917, 0.5, 0.2917, 0.625, 0.25, 0.625, 0.25, 0.5833, 0.2917, 0.5833, 0.2083, 0.625, 0.1667, 0.625, 0.1667, 0.5833, 0.2083, 0.5833, 0.2917, 0.375, 0.25, 0.375, 0.25, 0.3333, 0.2917, 0.3333, 0.2917, 0.4583, 0.25, 0.4583, 0.25, 0.4167, 0.2917, 0.4167, 0.2083, 0.4583, 0.1667, 0.4583, 0.1667, 0.4167, 0.2083, 0.4167, 0.125, 0.2083, 0.08333, 0.2083, 0.08333, 0.1667, 0.125, 0.1667, 0.125, 0.2917, 0.08333, 0.2917, 0.08333, 0.25, 0.125, 0.25, 0.04167, 0.2917, 1.13e-07, 0.2917, 9.686e-08, 0.25, 0.04167, 0.25, 0.2917, 0.2083, 0.25, 0.2083, 0.25, 0.1667, 0.2917, 0.1667, 0.2917, 0.2917, 0.25, 0.2917, 0.25, 0.25, 0.2917, 0.25, 0.2083, 0.2917, 0.1667, 0.2917, 0.1667, 0.25, 0.2083, 0.25, 0.2917, 0.04167, 0.25, 0.04167, 0.25, 2.235e-08, 0.2917, 1.118e-08, 0.2917, 0.125, 0.25, 0.125, 0.25, 0.08333, 0.2917, 0.08333, 0.2083, 0.125, 0.1667, 0.125, 0.1667, 0.08333, 0.2083, 0.08333, 0.4583, 0.4583, 0.4583, 0.4167, 0.5, 0.4167, 0.5, 0.4583, 0.375, 0.4583, 0.375, 0.4167, 0.4167, 0.4167, 0.4167, 0.4583, 0.375, 0.375, 0.375, 0.3333, 0.4167, 0.3333, 0.4167, 0.375, 0.4583, 0.625, 0.4583, 0.5833, 0.5, 0.5833, 0.5, 0.625, 0.375, 0.625, 0.375, 0.5833, 0.4167, 0.5833, 0.4167, 0.625, 0.375, 0.5417, 0.375, 0.5, 0.4167, 0.5, 0.4167, 0.5417, 0.625, 0.625, 0.625, 0.5833, 0.6667, 0.5833, 0.6667, 0.625, 0.5417, 0.625, 0.5417, 0.5833, 0.5833, 0.5833, 0.5833, 0.625, 0.5417, 0.5417, 0.5417, 0.5, 0.5833, 0.5, 0.5833, 0.5417, 0.7917, 0.2083, 0.75, 0.2083, 0.75, 0.1667, 0.7917, 0.1667, 0.7917, 0.2917, 0.75, 0.2917, 0.75, 0.25, 0.7917, 0.25, 0.7083, 0.2917, 0.6667, 0.2917, 0.6667, 0.25, 0.7083, 0.25, 0.9583, 0.2083, 0.9167, 0.2083, 0.9167, 0.1667, 0.9583, 0.1667, 0.9583, 0.2917, 0.9167, 0.2917, 0.9167, 0.25, 0.9583, 0.25, 0.875, 0.2917, 0.8333, 0.2917, 0.8333, 0.25, 0.875, 0.25, 0.9583, 0.04167, 0.9167, 0.04167, 0.9167, 7.451e-09, 0.9583, 3.725e-09, 0.9583, 0.125, 0.9167, 0.125, 0.9167, 0.08333, 0.9583, 0.08333, 0.875, 0.125, 0.8333, 0.125, 0.8333, 0.08333, 0.875, 0.08333, 0.2083, 0.875, 0.2083, 0.9167, 0.1667, 0.9167, 0.1667, 0.875, 0.2917, 0.875, 0.2917, 0.9167, 0.25, 0.9167, 0.25, 0.875, 0.2917, 0.9583, 0.2917, 1.0, 0.25, 1.0, 0.25, 0.9583, 0.2083, 0.7083, 0.2083, 0.75, 0.1667, 0.75, 0.1667, 0.7083, 0.2917, 0.7083, 0.2917, 0.75, 0.25, 0.75, 0.25, 0.7083, 0.2917, 0.7917, 0.2917, 0.8333, 0.25, 0.8333, 0.25, 0.7917, 0.04167, 0.7083, 0.04167, 0.75, 1.242e-08, 0.75, 6.209e-09, 0.7083, 0.125, 0.7083, 0.125, 0.75, 0.08333, 0.75, 0.08333, 0.7083, 0.125, 0.7917, 0.125, 0.8333, 0.08333, 0.8333, 0.08333, 0.7917, 0.04167, 0.875, 0.04167, 0.9167, 3.725e-08, 0.9167, 3.104e-08, 0.875, 0.125, 0.875, 0.125, 0.9167, 0.08333, 0.9167, 0.08333, 0.875, 0.125, 0.9583, 0.125, 1.0, 0.08333, 1.0, 0.08333, 0.9583, 0.7917, 0.04167, 0.75, 0.04167, 0.75, 2.235e-08, 0.7917, 1.863e-08, 0.7917, 0.125, 0.75, 0.125, 0.75, 0.08333, 0.7917, 0.08333, 0.7083, 0.125, 0.6667, 0.125, 0.6667, 0.08333, 0.7083, 0.08333, 0.625, 0.4583, 0.625, 0.4167, 0.6667, 0.4167, 0.6667, 0.4583, 0.5417, 0.4583, 0.5417, 0.4167, 0.5833, 0.4167, 0.5833, 0.4583, 0.5417, 0.375, 0.5417, 0.3333, 0.5833, 0.3333, 0.5833, 0.375, 0.125, 0.04167, 0.08333, 0.04167, 0.08333, 6.706e-08, 0.125, 5.588e-08, 0.125, 0.125, 0.08333, 0.125, 0.08333, 0.08333, 0.125, 0.08333, 0.04167, 0.125, 4.843e-08, 0.125, 3.229e-08, 0.08333, 0.04167, 0.08333, 0.125, 0.375, 0.08333, 0.375, 0.08333, 0.3333, 0.125, 0.3333, 0.125, 0.4583, 0.08333, 0.4583, 0.08333, 0.4167, 0.125, 0.4167, 0.04167, 0.4583, 1.49e-08, 0.4583, 9.934e-09, 0.4167, 0.04167, 0.4167, 0.4583, 0.04167, 0.4167, 0.04167, 0.4167, 2.98e-08, 0.4583, 2.484e-08, 0.4583, 0.125, 0.4167, 0.125, 0.4167, 0.08333, 0.4583, 0.08333, 0.375, 0.125, 0.3333, 0.125, 0.3333, 0.08333, 0.375, 0.08333, 0.4167, 0.125, 0.375, 0.125, 0.375, 0.08333, 0.4167, 0.08333, 0.4167, 0.1667, 0.375, 0.1667, 0.375, 0.125, 0.4167, 0.125, 0.375, 0.1667, 0.3333, 0.1667, 0.3333, 0.125, 0.375, 0.125, 0.5, 0.125, 0.4583, 0.125, 0.4583, 0.08333, 0.5, 0.08333, 0.5, 0.1667, 0.4583, 0.1667, 0.4583, 0.125, 0.5, 0.125, 0.4583, 0.1667, 0.4167, 0.1667, 0.4167, 0.125, 0.4583, 0.125, 0.5, 0.04167, 0.4583, 0.04167, 0.4583, 2.484e-08, 0.5, 1.987e-08, 0.5, 0.08333, 0.4583, 0.08333, 0.4583, 0.04167, 0.5, 0.04167, 0.4583, 0.08333, 0.4167, 0.08333, 0.4167, 0.04167, 0.4583, 0.04167, 0.08333, 0.4583, 0.04167, 0.4583, 0.04167, 0.4167, 0.08333, 0.4167, 0.08333, 0.5, 0.04167, 0.5, 0.04167, 0.4583, 0.08333, 0.4583, 0.04167, 0.5, 1.987e-08, 0.5, 1.49e-08, 0.4583, 0.04167, 0.4583, 0.1667, 0.4583, 0.125, 0.4583, 0.125, 0.4167, 0.1667, 0.4167, 0.1667, 0.5, 0.125, 0.5, 0.125, 0.4583, 0.1667, 0.4583, 0.125, 0.5, 0.08333, 0.5, 0.08333, 0.4583, 0.125, 0.4583, 0.1667, 0.375, 0.125, 0.375, 0.125, 0.3333, 0.1667, 0.3333, 0.1667, 0.4167, 0.125, 0.4167, 0.125, 0.375, 0.1667, 0.375, 0.125, 0.4167, 0.08333, 0.4167, 0.08333, 0.375, 0.125, 0.375, 0.08333, 0.125, 0.04167, 0.125, 0.04167, 0.08333, 0.08333, 0.08333, 0.08333, 0.1667, 0.04167, 0.1667, 0.04167, 0.125, 0.08333, 0.125, 0.04167, 0.1667, 6.457e-08, 0.1667, 4.843e-08, 0.125, 0.04167, 0.125, 0.1667, 0.125, 0.125, 0.125, 0.125, 0.08333, 0.1667, 0.08333, 0.1667, 0.1667, 0.125, 0.1667, 0.125, 0.125, 0.1667, 0.125, 0.125, 0.1667, 0.08333, 0.1667, 0.08333, 0.125, 0.125, 0.125, 0.1667, 0.04167, 0.125, 0.04167, 0.125, 5.588e-08, 0.1667, 4.47e-08, 0.1667, 0.08333, 0.125, 0.08333, 0.125, 0.04167, 0.1667, 0.04167, 0.125, 0.08333, 0.08333, 0.08333, 0.08333, 0.04167, 0.125, 0.04167, 0.5417, 0.4167, 0.5417, 0.375, 0.5833, 0.375, 0.5833, 0.4167, 0.5, 0.4167, 0.5, 0.375, 0.5417, 0.375, 0.5417, 0.4167, 0.5, 0.375, 0.5, 0.3333, 0.5417, 0.3333, 0.5417, 0.375, 0.5417, 0.5, 0.5417, 0.4583, 0.5833, 0.4583, 0.5833, 0.5, 0.5, 0.5, 0.5, 0.4583, 0.5417, 0.4583, 0.5417, 0.5, 0.5, 0.4583, 0.5, 0.4167, 0.5417, 0.4167, 0.5417, 0.4583, 0.625, 0.5, 0.625, 0.4583, 0.6667, 0.4583, 0.6667, 0.5, 0.5833, 0.5, 0.5833, 0.4583, 0.625, 0.4583, 0.625, 0.5, 0.5833, 0.4583, 0.5833, 0.4167, 0.625, 0.4167, 0.625, 0.4583, 0.75, 0.125, 0.7083, 0.125, 0.7083, 0.08333, 0.75, 0.08333, 0.75, 0.1667, 0.7083, 0.1667, 0.7083, 0.125, 0.75, 0.125, 0.7083, 0.1667, 0.6667, 0.1667, 0.6667, 0.125, 0.7083, 0.125, 0.8333, 0.125, 0.7917, 0.125, 0.7917, 0.08333, 0.8333, 0.08333, 0.8333, 0.1667, 0.7917, 0.1667, 0.7917, 0.125, 0.8333, 0.125, 0.7917, 0.1667, 0.75, 0.1667, 0.75, 0.125, 0.7917, 0.125, 0.8333, 0.04167, 0.7917, 0.04167, 0.7917, 1.863e-08, 0.8333, 1.49e-08, 0.8333, 0.08333, 0.7917, 0.08333, 0.7917, 0.04167, 0.8333, 0.04167, 0.7917, 0.08333, 0.75, 0.08333, 0.75, 0.04167, 0.7917, 0.04167, 0.125, 0.9167, 0.125, 0.9583, 0.08333, 0.9583, 0.08333, 0.9167, 0.1667, 0.9167, 0.1667, 0.9583, 0.125, 0.9583, 0.125, 0.9167, 0.1667, 0.9583, 0.1667, 1.0, 0.125, 1.0, 0.125, 0.9583, 0.125, 0.8333, 0.125, 0.875, 0.08333, 0.875, 0.08333, 0.8333, 0.1667, 0.8333, 0.1667, 0.875, 0.125, 0.875, 0.125, 0.8333, 0.1667, 0.875, 0.1667, 0.9167, 0.125, 0.9167, 0.125, 0.875, 0.04167, 0.8333, 0.04167, 0.875, 3.104e-08, 0.875, 2.484e-08, 0.8333, 0.08333, 0.8333, 0.08333, 0.875, 0.04167, 0.875, 0.04167, 0.8333, 0.08333, 0.875, 0.08333, 0.9167, 0.04167, 0.9167, 0.04167, 0.875, 0.125, 0.75, 0.125, 0.7917, 0.08333, 0.7917, 0.08333, 0.75, 0.1667, 0.75, 0.1667, 0.7917, 0.125, 0.7917, 0.125, 0.75, 0.1667, 0.7917, 0.1667, 0.8333, 0.125, 0.8333, 0.125, 0.7917, 0.125, 0.6667, 0.125, 0.7083, 0.08333, 0.7083, 0.08333, 0.6667, 0.1667, 0.6667, 0.1667, 0.7083, 0.125, 0.7083, 0.125, 0.6667, 0.1667, 0.7083, 0.1667, 0.75, 0.125, 0.75, 0.125, 0.7083, 0.04167, 0.6667, 0.04167, 0.7083, 6.209e-09, 0.7083, 0.0, 0.6667, 0.08333, 0.6667, 0.08333, 0.7083, 0.04167, 0.7083, 0.04167, 0.6667, 0.08333, 0.7083, 0.08333, 0.75, 0.04167, 0.75, 0.04167, 0.7083, 0.2917, 0.75, 0.2917, 0.7917, 0.25, 0.7917, 0.25, 0.75, 0.3333, 0.75, 0.3333, 0.7917, 0.2917, 0.7917, 0.2917, 0.75, 0.3333, 0.7917, 0.3333, 0.8333, 0.2917, 0.8333, 0.2917, 0.7917, 0.2917, 0.6667, 0.2917, 0.7083, 0.25, 0.7083, 0.25, 0.6667, 0.3333, 0.6667, 0.3333, 0.7083, 0.2917, 0.7083, 0.2917, 0.6667, 0.3333, 0.7083, 0.3333, 0.75, 0.2917, 0.75, 0.2917, 0.7083, 0.2083, 0.6667, 0.2083, 0.7083, 0.1667, 0.7083, 0.1667, 0.6667, 0.25, 0.6667, 0.25, 0.7083, 0.2083, 0.7083, 0.2083, 0.6667, 0.25, 0.7083, 0.25, 0.75, 0.2083, 0.75, 0.2083, 0.7083, 0.2917, 0.9167, 0.2917, 0.9583, 0.25, 0.9583, 0.25, 0.9167, 0.3333, 0.9167, 0.3333, 0.9583, 0.2917, 0.9583, 0.2917, 0.9167, 0.3333, 0.9583, 0.3333, 1.0, 0.2917, 1.0, 0.2917, 0.9583, 0.2917, 0.8333, 0.2917, 0.875, 0.25, 0.875, 0.25, 0.8333, 0.3333, 0.8333, 0.3333, 0.875, 0.2917, 0.875, 0.2917, 0.8333, 0.3333, 0.875, 0.3333, 0.9167, 0.2917, 0.9167, 0.2917, 0.875, 0.2083, 0.8333, 0.2083, 0.875, 0.1667, 0.875, 0.1667, 0.8333, 0.25, 0.8333, 0.25, 0.875, 0.2083, 0.875, 0.2083, 0.8333, 0.25, 0.875, 0.25, 0.9167, 0.2083, 0.9167, 0.2083, 0.875, 0.9167, 0.125, 0.875, 0.125, 0.875, 0.08333, 0.9167, 0.08333, 0.9167, 0.1667, 0.875, 0.1667, 0.875, 0.125, 0.9167, 0.125, 0.875, 0.1667, 0.8333, 0.1667, 0.8333, 0.125, 0.875, 0.125, 1.0, 0.125, 0.9583, 0.125, 0.9583, 0.08333, 1.0, 0.08333, 1.0, 0.1667, 0.9583, 0.1667, 0.9583, 0.125, 1.0, 0.125, 0.9583, 0.1667, 0.9167, 0.1667, 0.9167, 0.125, 0.9583, 0.125, 1.0, 0.04167, 0.9583, 0.04167, 0.9583, 3.725e-09, 1.0, 0.0, 1.0, 0.08333, 0.9583, 0.08333, 0.9583, 0.04167, 1.0, 0.04167, 0.9583, 0.08333, 0.9167, 0.08333, 0.9167, 0.04167, 0.9583, 0.04167, 0.9167, 0.2917, 0.875, 0.2917, 0.875, 0.25, 0.9167, 0.25, 0.9167, 0.3333, 0.875, 0.3333, 0.875, 0.2917, 0.9167, 0.2917, 0.875, 0.3333, 0.8333, 0.3333, 0.8333, 0.2917, 0.875, 0.2917, 1.0, 0.2917, 0.9583, 0.2917, 0.9583, 0.25, 1.0, 0.25, 1.0, 0.3333, 0.9583, 0.3333, 0.9583, 0.2917, 1.0, 0.2917, 0.9583, 0.3333, 0.9167, 0.3333, 0.9167, 0.2917, 0.9583, 0.2917, 1.0, 0.2083, 0.9583, 0.2083, 0.9583, 0.1667, 1.0, 0.1667, 1.0, 0.25, 0.9583, 0.25, 0.9583, 0.2083, 1.0, 0.2083, 0.9583, 0.25, 0.9167, 0.25, 0.9167, 0.2083, 0.9583, 0.2083, 0.75, 0.2917, 0.7083, 0.2917, 0.7083, 0.25, 0.75, 0.25, 0.75, 0.3333, 0.7083, 0.3333, 0.7083, 0.2917, 0.75, 0.2917, 0.7083, 0.3333, 0.6667, 0.3333, 0.6667, 0.2917, 0.7083, 0.2917, 0.8333, 0.2917, 0.7917, 0.2917, 0.7917, 0.25, 0.8333, 0.25, 0.8333, 0.3333, 0.7917, 0.3333, 0.7917, 0.2917, 0.8333, 0.2917, 0.7917, 0.3333, 0.75, 0.3333, 0.75, 0.2917, 0.7917, 0.2917, 0.8333, 0.2083, 0.7917, 0.2083, 0.7917, 0.1667, 0.8333, 0.1667, 0.8333, 0.25, 0.7917, 0.25, 0.7917, 0.2083, 0.8333, 0.2083, 0.7917, 0.25, 0.75, 0.25, 0.75, 0.2083, 0.7917, 0.2083, 0.5417, 0.5833, 0.5417, 0.5417, 0.5833, 0.5417, 0.5833, 0.5833, 0.5, 0.5833, 0.5, 0.5417, 0.5417, 0.5417, 0.5417, 0.5833, 0.5, 0.5417, 0.5, 0.5, 0.5417, 0.5, 0.5417, 0.5417, 0.5417, 0.6667, 0.5417, 0.625, 0.5833, 0.625, 0.5833, 0.6667, 0.5, 0.6667, 0.5, 0.625, 0.5417, 0.625, 0.5417, 0.6667, 0.5, 0.625, 0.5, 0.5833, 0.5417, 0.5833, 0.5417, 0.625, 0.625, 0.6667, 0.625, 0.625, 0.6667, 0.625, 0.6667, 0.6667, 0.5833, 0.6667, 0.5833, 0.625, 0.625, 0.625, 0.625, 0.6667, 0.5833, 0.625, 0.5833, 0.5833, 0.625, 0.5833, 0.625, 0.625, 0.375, 0.5833, 0.375, 0.5417, 0.4167, 0.5417, 0.4167, 0.5833, 0.3333, 0.5833, 0.3333, 0.5417, 0.375, 0.5417, 0.375, 0.5833, 0.3333, 0.5417, 0.3333, 0.5, 0.375, 0.5, 0.375, 0.5417, 0.375, 0.6667, 0.375, 0.625, 0.4167, 0.625, 0.4167, 0.6667, 0.3333, 0.6667, 0.3333, 0.625, 0.375, 0.625, 0.375, 0.6667, 0.3333, 0.625, 0.3333, 0.5833, 0.375, 0.5833, 0.375, 0.625, 0.4583, 0.6667, 0.4583, 0.625, 0.5, 0.625, 0.5, 0.6667, 0.4167, 0.6667, 0.4167, 0.625, 0.4583, 0.625, 0.4583, 0.6667, 0.4167, 0.625, 0.4167, 0.5833, 0.4583, 0.5833, 0.4583, 0.625, 0.375, 0.4167, 0.375, 0.375, 0.4167, 0.375, 0.4167, 0.4167, 0.3333, 0.4167, 0.3333, 0.375, 0.375, 0.375, 0.375, 0.4167, 0.3333, 0.375, 0.3333, 0.3333, 0.375, 0.3333, 0.375, 0.375, 0.375, 0.5, 0.375, 0.4583, 0.4167, 0.4583, 0.4167, 0.5, 0.3333, 0.5, 0.3333, 0.4583, 0.375, 0.4583, 0.375, 0.5, 0.3333, 0.4583, 0.3333, 0.4167, 0.375, 0.4167, 0.375, 0.4583, 0.4583, 0.5, 0.4583, 0.4583, 0.5, 0.4583, 0.5, 0.5, 0.4167, 0.5, 0.4167, 0.4583, 0.4583, 0.4583, 0.4583, 0.5, 0.4167, 0.4583, 0.4167, 0.4167, 0.4583, 0.4167, 0.4583, 0.4583, 0.25, 0.125, 0.2083, 0.125, 0.2083, 0.08333, 0.25, 0.08333, 0.25, 0.1667, 0.2083, 0.1667, 0.2083, 0.125, 0.25, 0.125, 0.2083, 0.1667, 0.1667, 0.1667, 0.1667, 0.125, 0.2083, 0.125, 0.3333, 0.125, 0.2917, 0.125, 0.2917, 0.08333, 0.3333, 0.08333, 0.3333, 0.1667, 0.2917, 0.1667, 0.2917, 0.125, 0.3333, 0.125, 0.2917, 0.1667, 0.25, 0.1667, 0.25, 0.125, 0.2917, 0.125, 0.3333, 0.04167, 0.2917, 0.04167, 0.2917, 1.118e-08, 0.3333, 0.0, 0.3333, 0.08333, 0.2917, 0.08333, 0.2917, 0.04167, 0.3333, 0.04167, 0.2917, 0.08333, 0.25, 0.08333, 0.25, 0.04167, 0.2917, 0.04167, 0.25, 0.2917, 0.2083, 0.2917, 0.2083, 0.25, 0.25, 0.25, 0.25, 0.3333, 0.2083, 0.3333, 0.2083, 0.2917, 0.25, 0.2917, 0.2083, 0.3333, 0.1667, 0.3333, 0.1667, 0.2917, 0.2083, 0.2917, 0.3333, 0.2917, 0.2917, 0.2917, 0.2917, 0.25, 0.3333, 0.25, 0.3333, 0.3333, 0.2917, 0.3333, 0.2917, 0.2917, 0.3333, 0.2917, 0.2917, 0.3333, 0.25, 0.3333, 0.25, 0.2917, 0.2917, 0.2917, 0.3333, 0.2083, 0.2917, 0.2083, 0.2917, 0.1667, 0.3333, 0.1667, 0.3333, 0.25, 0.2917, 0.25, 0.2917, 0.2083, 0.3333, 0.2083, 0.2917, 0.25, 0.25, 0.25, 0.25, 0.2083, 0.2917, 0.2083, 0.08333, 0.2917, 0.04167, 0.2917, 0.04167, 0.25, 0.08333, 0.25, 0.08333, 0.3333, 0.04167, 0.3333, 0.04167, 0.2917, 0.08333, 0.2917, 0.04167, 0.3333, 1.291e-07, 0.3333, 1.13e-07, 0.2917, 0.04167, 0.2917, 0.1667, 0.2917, 0.125, 0.2917, 0.125, 0.25, 0.1667, 0.25, 0.1667, 0.3333, 0.125, 0.3333, 0.125, 0.2917, 0.1667, 0.2917, 0.125, 0.3333, 0.08333, 0.3333, 0.08333, 0.2917, 0.125, 0.2917, 0.1667, 0.2083, 0.125, 0.2083, 0.125, 0.1667, 0.1667, 0.1667, 0.1667, 0.25, 0.125, 0.25, 0.125, 0.2083, 0.1667, 0.2083, 0.125, 0.25, 0.08333, 0.25, 0.08333, 0.2083, 0.125, 0.2083, 0.25, 0.4583, 0.2083, 0.4583, 0.2083, 0.4167, 0.25, 0.4167, 0.25, 0.5, 0.2083, 0.5, 0.2083, 0.4583, 0.25, 0.4583, 0.2083, 0.5, 0.1667, 0.5, 0.1667, 0.4583, 0.2083, 0.4583, 0.3333, 0.4583, 0.2917, 0.4583, 0.2917, 0.4167, 0.3333, 0.4167, 0.3333, 0.5, 0.2917, 0.5, 0.2917, 0.4583, 0.3333, 0.4583, 0.2917, 0.5, 0.25, 0.5, 0.25, 0.4583, 0.2917, 0.4583, 0.3333, 0.375, 0.2917, 0.375, 0.2917, 0.3333, 0.3333, 0.3333, 0.3333, 0.4167, 0.2917, 0.4167, 0.2917, 0.375, 0.3333, 0.375, 0.2917, 0.4167, 0.25, 0.4167, 0.25, 0.375, 0.2917, 0.375, 0.25, 0.625, 0.2083, 0.625, 0.2083, 0.5833, 0.25, 0.5833, 0.25, 0.6667, 0.2083, 0.6667, 0.2083, 0.625, 0.25, 0.625, 0.2083, 0.6667, 0.1667, 0.6667, 0.1667, 0.625, 0.2083, 0.625, 0.3333, 0.625, 0.2917, 0.625, 0.2917, 0.5833, 0.3333, 0.5833, 0.3333, 0.6667, 0.2917, 0.6667, 0.2917, 0.625, 0.3333, 0.625, 0.2917, 0.6667, 0.25, 0.6667, 0.25, 0.625, 0.2917, 0.625, 0.3333, 0.5417, 0.2917, 0.5417, 0.2917, 0.5, 0.3333, 0.5, 0.3333, 0.5833, 0.2917, 0.5833, 0.2917, 0.5417, 0.3333, 0.5417, 0.2917, 0.5833, 0.25, 0.5833, 0.25, 0.5417, 0.2917, 0.5417, 0.08333, 0.625, 0.04167, 0.625, 0.04167, 0.5833, 0.08333, 0.5833, 0.08333, 0.6667, 0.04167, 0.6667, 0.04167, 0.625, 0.08333, 0.625, 0.04167, 0.6667, 3.974e-08, 0.6667, 3.477e-08, 0.625, 0.04167, 0.625, 0.1667, 0.625, 0.125, 0.625, 0.125, 0.5833, 0.1667, 0.5833, 0.1667, 0.6667, 0.125, 0.6667, 0.125, 0.625, 0.1667, 0.625, 0.125, 0.6667, 0.08333, 0.6667, 0.08333, 0.625, 0.125, 0.625, 0.1667, 0.5417, 0.125, 0.5417, 0.125, 0.5, 0.1667, 0.5, 0.1667, 0.5833, 0.125, 0.5833, 0.125, 0.5417, 0.1667, 0.5417, 0.125, 0.5833, 0.08333, 0.5833, 0.08333, 0.5417, 0.125, 0.5417, 0.5833, 0.125, 0.5417, 0.125, 0.5417, 0.08333, 0.5833, 0.08333, 0.5833, 0.1667, 0.5417, 0.1667, 0.5417, 0.125, 0.5833, 0.125, 0.5417, 0.1667, 0.5, 0.1667, 0.5, 0.125, 0.5417, 0.125, 0.6667, 0.125, 0.625, 0.125, 0.625, 0.08333, 0.6667, 0.08333, 0.6667, 0.1667, 0.625, 0.1667, 0.625, 0.125, 0.6667, 0.125, 0.625, 0.1667, 0.5833, 0.1667, 0.5833, 0.125, 0.625, 0.125, 0.6667, 0.04167, 0.625, 0.04167, 0.625, 4.967e-09, 0.6667, 0.0, 0.6667, 0.08333, 0.625, 0.08333, 0.625, 0.04167, 0.6667, 0.04167, 0.625, 0.08333, 0.5833, 0.08333, 0.5833, 0.04167, 0.625, 0.04167, 0.5833, 0.2917, 0.5417, 0.2917, 0.5417, 0.25, 0.5833, 0.25, 0.5833, 0.3333, 0.5417, 0.3333, 0.5417, 0.2917, 0.5833, 0.2917, 0.5417, 0.3333, 0.5, 0.3333, 0.5, 0.2917, 0.5417, 0.2917, 0.6667, 0.2917, 0.625, 0.2917, 0.625, 0.25, 0.6667, 0.25, 0.6667, 0.3333, 0.625, 0.3333, 0.625, 0.2917, 0.6667, 0.2917, 0.625, 0.3333, 0.5833, 0.3333, 0.5833, 0.2917, 0.625, 0.2917, 0.6667, 0.2083, 0.625, 0.2083, 0.625, 0.1667, 0.6667, 0.1667, 0.6667, 0.25, 0.625, 0.25, 0.625, 0.2083, 0.6667, 0.2083, 0.625, 0.25, 0.5833, 0.25, 0.5833, 0.2083, 0.625, 0.2083, 0.4167, 0.2917, 0.375, 0.2917, 0.375, 0.25, 0.4167, 0.25, 0.4167, 0.3333, 0.375, 0.3333, 0.375, 0.2917, 0.4167, 0.2917, 0.375, 0.3333, 0.3333, 0.3333, 0.3333, 0.2917, 0.375, 0.2917, 0.5, 0.2917, 0.4583, 0.2917, 0.4583, 0.25, 0.5, 0.25, 0.5, 0.3333, 0.4583, 0.3333, 0.4583, 0.2917, 0.5, 0.2917, 0.4583, 0.3333, 0.4167, 0.3333, 0.4167, 0.2917, 0.4583, 0.2917, 0.5, 0.2083, 0.4583, 0.2083, 0.4583, 0.1667, 0.5, 0.1667, 0.5, 0.25, 0.4583, 0.25, 0.4583, 0.2083, 0.5, 0.2083, 0.4583, 0.25, 0.4167, 0.25, 0.4167, 0.2083, 0.4583, 0.2083, 0.4167, 0.2083, 0.375, 0.2083, 0.375, 0.1667, 0.4167, 0.1667, 0.4167, 0.25, 0.375, 0.25, 0.375, 0.2083, 0.4167, 0.2083, 0.375, 0.25, 0.3333, 0.25, 0.3333, 0.2083, 0.375, 0.2083, 0.5833, 0.2083, 0.5417, 0.2083, 0.5417, 0.1667, 0.5833, 0.1667, 0.5833, 0.25, 0.5417, 0.25, 0.5417, 0.2083, 0.5833, 0.2083, 0.5417, 0.25, 0.5, 0.25, 0.5, 0.2083, 0.5417, 0.2083, 0.5833, 0.04167, 0.5417, 0.04167, 0.5417, 1.49e-08, 0.5833, 9.934e-09, 0.5833, 0.08333, 0.5417, 0.08333, 0.5417, 0.04167, 0.5833, 0.04167, 0.5417, 0.08333, 0.5, 0.08333, 0.5, 0.04167, 0.5417, 0.04167, 0.08333, 0.5417, 0.04167, 0.5417, 0.04167, 0.5, 0.08333, 0.5, 0.08333, 0.5833, 0.04167, 0.5833, 0.04167, 0.5417, 0.08333, 0.5417, 0.04167, 0.5833, 2.98e-08, 0.5833, 2.484e-08, 0.5417, 0.04167, 0.5417, 0.25, 0.5417, 0.2083, 0.5417, 0.2083, 0.5, 0.25, 0.5, 0.25, 0.5833, 0.2083, 0.5833, 0.2083, 0.5417, 0.25, 0.5417, 0.2083, 0.5833, 0.1667, 0.5833, 0.1667, 0.5417, 0.2083, 0.5417, 0.25, 0.375, 0.2083, 0.375, 0.2083, 0.3333, 0.25, 0.3333, 0.25, 0.4167, 0.2083, 0.4167, 0.2083, 0.375, 0.25, 0.375, 0.2083, 0.4167, 0.1667, 0.4167, 0.1667, 0.375, 0.2083, 0.375, 0.08333, 0.2083, 0.04167, 0.2083, 0.04167, 0.1667, 0.08333, 0.1667, 0.08333, 0.25, 0.04167, 0.25, 0.04167, 0.2083, 0.08333, 0.2083, 0.04167, 0.25, 9.686e-08, 0.25, 8.071e-08, 0.2083, 0.04167, 0.2083, 0.25, 0.2083, 0.2083, 0.2083, 0.2083, 0.1667, 0.25, 0.1667, 0.25, 0.25, 0.2083, 0.25, 0.2083, 0.2083, 0.25, 0.2083, 0.2083, 0.25, 0.1667, 0.25, 0.1667, 0.2083, 0.2083, 0.2083, 0.25, 0.04167, 0.2083, 0.04167, 0.2083, 3.353e-08, 0.25, 2.235e-08, 0.25, 0.08333, 0.2083, 0.08333, 0.2083, 0.04167, 0.25, 0.04167, 0.2083, 0.08333, 0.1667, 0.08333, 0.1667, 0.04167, 0.2083, 0.04167, 0.4583, 0.4167, 0.4583, 0.375, 0.5, 0.375, 0.5, 0.4167, 0.4167, 0.4167, 0.4167, 0.375, 0.4583, 0.375, 0.4583, 0.4167, 0.4167, 0.375, 0.4167, 0.3333, 0.4583, 0.3333, 0.4583, 0.375, 0.4583, 0.5833, 0.4583, 0.5417, 0.5, 0.5417, 0.5, 0.5833, 0.4167, 0.5833, 0.4167, 0.5417, 0.4583, 0.5417, 0.4583, 0.5833, 0.4167, 0.5417, 0.4167, 0.5, 0.4583, 0.5, 0.4583, 0.5417, 0.625, 0.5833, 0.625, 0.5417, 0.6667, 0.5417, 0.6667, 0.5833, 0.5833, 0.5833, 0.5833, 0.5417, 0.625, 0.5417, 0.625, 0.5833, 0.5833, 0.5417, 0.5833, 0.5, 0.625, 0.5, 0.625, 0.5417, 0.75, 0.2083, 0.7083, 0.2083, 0.7083, 0.1667, 0.75, 0.1667, 0.75, 0.25, 0.7083, 0.25, 0.7083, 0.2083, 0.75, 0.2083, 0.7083, 0.25, 0.6667, 0.25, 0.6667, 0.2083, 0.7083, 0.2083, 0.9167, 0.2083, 0.875, 0.2083, 0.875, 0.1667, 0.9167, 0.1667, 0.9167, 0.25, 0.875, 0.25, 0.875, 0.2083, 0.9167, 0.2083, 0.875, 0.25, 0.8333, 0.25, 0.8333, 0.2083, 0.875, 0.2083, 0.9167, 0.04167, 0.875, 0.04167, 0.875, 1.118e-08, 0.9167, 7.451e-09, 0.9167, 0.08333, 0.875, 0.08333, 0.875, 0.04167, 0.9167, 0.04167, 0.875, 0.08333, 0.8333, 0.08333, 0.8333, 0.04167, 0.875, 0.04167, 0.2083, 0.9167, 0.2083, 0.9583, 0.1667, 0.9583, 0.1667, 0.9167, 0.25, 0.9167, 0.25, 0.9583, 0.2083, 0.9583, 0.2083, 0.9167, 0.25, 0.9583, 0.25, 1.0, 0.2083, 1.0, 0.2083, 0.9583, 0.2083, 0.75, 0.2083, 0.7917, 0.1667, 0.7917, 0.1667, 0.75, 0.25, 0.75, 0.25, 0.7917, 0.2083, 0.7917, 0.2083, 0.75, 0.25, 0.7917, 0.25, 0.8333, 0.2083, 0.8333, 0.2083, 0.7917, 0.04167, 0.75, 0.04167, 0.7917, 1.863e-08, 0.7917, 1.242e-08, 0.75, 0.08333, 0.75, 0.08333, 0.7917, 0.04167, 0.7917, 0.04167, 0.75, 0.08333, 0.7917, 0.08333, 0.8333, 0.04167, 0.8333, 0.04167, 0.7917, 0.04167, 0.9167, 0.04167, 0.9583, 4.346e-08, 0.9583, 3.725e-08, 0.9167, 0.08333, 0.9167, 0.08333, 0.9583, 0.04167, 0.9583, 0.04167, 0.9167, 0.08333, 0.9583, 0.08333, 1.0, 0.04167, 1.0, 0.04167, 0.9583, 0.75, 0.04167, 0.7083, 0.04167, 0.7083, 2.608e-08, 0.75, 2.235e-08, 0.75, 0.08333, 0.7083, 0.08333, 0.7083, 0.04167, 0.75, 0.04167, 0.7083, 0.08333, 0.6667, 0.08333, 0.6667, 0.04167, 0.7083, 0.04167, 0.625, 0.4167, 0.625, 0.375, 0.6667, 0.375, 0.6667, 0.4167, 0.5833, 0.4167, 0.5833, 0.375, 0.625, 0.375, 0.625, 0.4167, 0.5833, 0.375, 0.5833, 0.3333, 0.625, 0.3333, 0.625, 0.375, 0.08333, 0.04167, 0.04167, 0.04167, 0.04167, 7.823e-08, 0.08333, 6.706e-08, 0.08333, 0.08333, 0.04167, 0.08333, 0.04167, 0.04167, 0.08333, 0.04167, 0.04167, 0.08333, 3.229e-08, 0.08333, 1.614e-08, 0.04167, 0.04167, 0.04167, 0.08333, 0.375, 0.04167, 0.375, 0.04167, 0.3333, 0.08333, 0.3333, 0.08333, 0.4167, 0.04167, 0.4167, 0.04167, 0.375, 0.08333, 0.375, 0.04167, 0.4167, 9.934e-09, 0.4167, 4.967e-09, 0.375, 0.04167, 0.375, 0.4167, 0.04167, 0.375, 0.04167, 0.375, 3.477e-08, 0.4167, 2.98e-08, 0.4167, 0.08333, 0.375, 0.08333, 0.375, 0.04167, 0.4167, 0.04167, 0.375, 0.08333, 0.3333, 0.08333, 0.3333, 0.04167, 0.375, 0.04167])
me_cube_001.use_remesh_preserve_volume = False
me_cube_001.use_remesh_preserve_attributes = False
me_cube_001.use_mirror_vertex_groups = False
me_cube_001.update()
arm_armature = bpy.data.armatures.new('Armature')  # bones are not reproduced

# ---- objects
ob_armature = bpy.data.objects.new('Armature', arm_armature)
ob_cube_001 = bpy.data.objects.new('Cube.001', me_cube_000)
ob_cube = bpy.data.objects.new('Cube', me_cube_001)

# ---- transforms, parenting, visibility, modifiers, constraints
ob_armature.location = (0.0, 2.5, 4.6)
ob_armature.rotation_euler = (1.571, -0.0, 0.0)
ob_armature.lineart.crease_threshold = 0.0
ob_cube_001.parent = ob_armature
ob_cube_001.matrix_parent_inverse = Matrix(((1.0, 0.0, 0.0, -0.0), (0.0, 0.0, 1.0, -4.6), (0.0, -1.0, 0.0, 2.5), (0.0, 0.0, 0.0, 1.0)))
ob_cube_001.location = (0.0, 0.0, 5.3)
ob_cube_001.lineart.crease_threshold = 0.0
_vg = ob_cube_001.vertex_groups.new(name='Bone')
_vg.add([0, 1, 2, 3, 4, 5, 6, 7, 8, 9, 10, 11, 12, 13, 14, 15, 16, 17, 18, 19, 20, 21, 22, 23, 24, 25, 26, 27, 28, 29, 30, 31, 32, 33, 34, 35, 36, 37, 38, 39, 40, 41, 42, 43, 44, 45, 46, 47, 48, 49, 50, 51, 52, 53, 54, 55, 56, 57, 58, 59, 60, 61, 62, 63, 64, 65, 66, 67, 68, 69, 70, 71, 72, 73, 74, 75, 76, 77, 78, 79, 80, 81, 82, 83, 84, 85, 86, 87, 88, 89, 90, 91, 92, 93, 94, 95, 96, 97], 1.0, 'REPLACE')
_m = ob_cube_001.modifiers.new('Armature', 'ARMATURE')
_m.object = ob_armature
ob_cube.location = (0.0, 0.0, 2.3)
ob_cube.scale = (5.0, 2.5, 2.3)
ob_cube.lineart.crease_threshold = 0.0

# ---- collection membership
col_collection_1.objects.link(ob_armature)
col_collection_1.objects.link(ob_cube_001)
col_collection_1.objects.link(ob_cube)

# ---- scene / render settings (as saved in the file)
scene.frame_start = 0; scene.frame_end = 30; scene.frame_set(0)
scene.render.engine = 'BLENDER_EEVEE_NEXT'
scene.render.resolution_percentage = 50
scene.render.dither_intensity = 0.0
scene.render.use_bake_multires = True
scene.cycles.use_denoising = False
scene.cycles.samples = 128
scene.cycles.sampling_pattern = 'TABULATED_SOBOL'
scene.cycles.use_adaptive_sampling = False
scene.cycles.use_light_tree = False
scene.cycles.blur_glossy = 0.0
scene.cycles.sample_clamp_indirect = 0.0
scene.view_settings.view_transform = 'Standard'
bpy.context.view_layer.update()

# ---- added for rendering (the .blend has no active camera and no usable light): camera, sun
cam_auto = bpy.data.cameras.new('AutoCamera')
cam_auto.lens = 50.0
cam_auto.sensor_width = 36.0
cam_auto.clip_end = 1000.0
ob_auto_camera = bpy.data.objects.new('AutoCamera', cam_auto)
scene.collection.objects.link(ob_auto_camera)
ob_auto_camera.location = (12.2743, -14.846, 13.1049)
ob_auto_camera.rotation_euler = (1.09748, -7.21219e-08, 0.694738)
scene.camera = ob_auto_camera
light_auto_sun = bpy.data.lights.new('AutoSun', 'SUN')
light_auto_sun.energy = 3.0
light_auto_sun.angle = 0.0523599
ob_auto_sun = bpy.data.objects.new('AutoSun', light_auto_sun)
scene.collection.objects.link(ob_auto_sun)
ob_auto_sun.rotation_euler = (0.872665, 0.174533, 0.523599)
bpy.context.view_layer.update()
